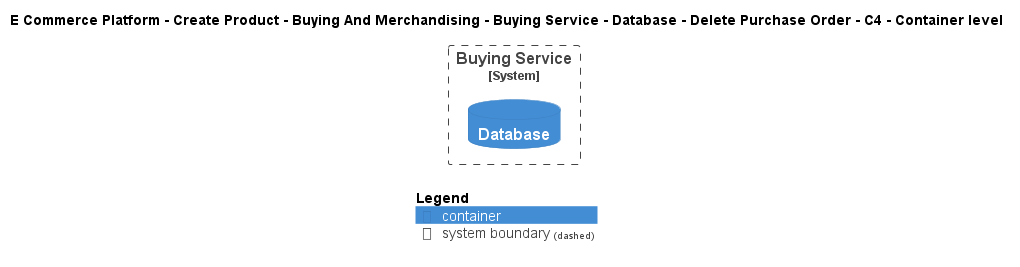

The diagram above was rendered by PlantUML. Its source (embedded in the PNG):
@startuml
!include ..\..\..\..\..\..\..\..\..\.c4s\C4_Container.puml

AddElementTag("c4interflow:lifecycle:new", $bgColor=green, $fontColor=#ffffff, $borderColor=green, $shadowing="False")
AddElementTag("c4interflow:lifecycle:changed", $bgColor=orange, $fontColor=#ffffff, $borderColor=orange, $shadowing="False")
AddElementTag("c4interflow:lifecycle:removed", $bgColor=red, $fontColor=#ffffff, $borderColor=red, $shadowing="False")

AddRelTag("c4interflow:lifecycle:new", $textColor=green, $lineColor=green)
AddRelTag("c4interflow:lifecycle:changed", $textColor=orange, $lineColor=orange)
AddRelTag("c4interflow:lifecycle:removed", $textColor=red, $lineColor=red)

SHOW_PERSON_PORTRAIT()
LAYOUT_TOP_DOWN()

skinparam linetype polyline

title E Commerce Platform - Create Product - Buying And Merchandising - Buying Service - Database - Delete Purchase Order - C4 - Container level


System_Boundary(ECommercePlatform.CreateProduct.BuyingAndMerchandising.SoftwareSystems.BuyingService, "Buying Service") {
    ContainerDb(ECommercePlatform.CreateProduct.BuyingAndMerchandising.SoftwareSystems.BuyingService.Containers.Database, "Database", "", "")
}



SHOW_LEGEND()
@enduml